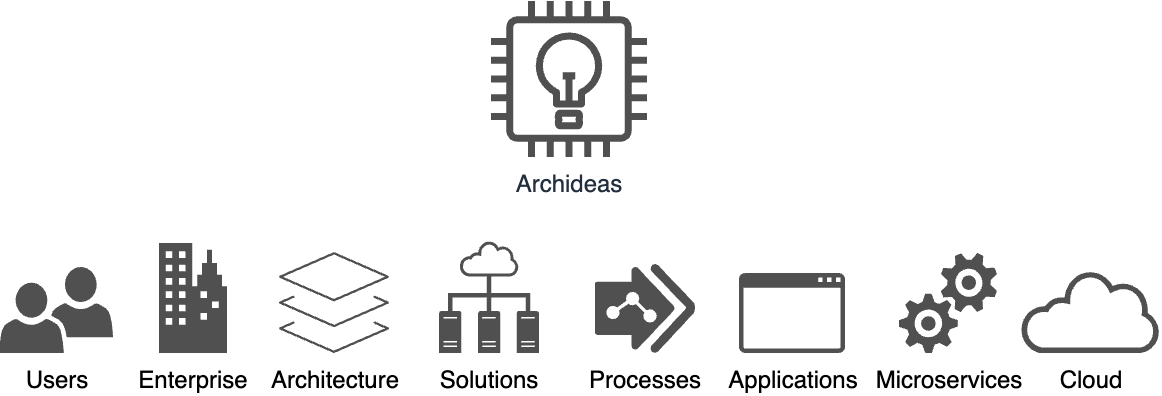

The diagram above was exported from draw.io. Its source (the exported page's mxGraphModel, read from the mxfile embedded in the PNG):
<mxGraphModel dx="752" dy="490" grid="1" gridSize="10" guides="1" tooltips="1" connect="1" arrows="1" fold="1" page="1" pageScale="1" pageWidth="850" pageHeight="1100" math="0" shadow="0">
  <root>
    <mxCell id="0" />
    <mxCell id="1" parent="0" />
    <mxCell id="u10mKfAN1RmDZNOg3zfY-3" value="Archideas" style="sketch=0;outlineConnect=0;fontColor=#232F3E;gradientColor=none;fillColor=#505050;strokeColor=none;dashed=0;verticalLabelPosition=bottom;verticalAlign=top;align=center;html=1;fontSize=12;fontStyle=0;aspect=fixed;pointerEvents=1;shape=mxgraph.aws4.lightbulb;" vertex="1" parent="1">
      <mxGeometry x="386" y="130" width="78" height="78" as="geometry" />
    </mxCell>
    <mxCell id="u10mKfAN1RmDZNOg3zfY-34" value="" style="group" vertex="1" connectable="0" parent="1">
      <mxGeometry x="140" y="250" width="581" height="56" as="geometry" />
    </mxCell>
    <mxCell id="u10mKfAN1RmDZNOg3zfY-5" value="Architecture" style="sketch=0;verticalLabelPosition=bottom;sketch=0;aspect=fixed;html=1;verticalAlign=top;strokeColor=none;fillColor=#505050;align=center;outlineConnect=0;pointerEvents=1;shape=mxgraph.citrix2.citrix_app_layering;container=0;" vertex="1" parent="u10mKfAN1RmDZNOg3zfY-34">
      <mxGeometry x="140" y="5.569999999999936" width="55" height="50.43" as="geometry" />
    </mxCell>
    <mxCell id="u10mKfAN1RmDZNOg3zfY-6" value="Users" style="sketch=0;pointerEvents=1;shadow=0;dashed=0;html=1;strokeColor=none;fillColor=#505050;labelPosition=center;verticalLabelPosition=bottom;verticalAlign=top;outlineConnect=0;align=center;shape=mxgraph.office.users.users_two;container=0;" vertex="1" parent="u10mKfAN1RmDZNOg3zfY-34">
      <mxGeometry y="13" width="57" height="43" as="geometry" />
    </mxCell>
    <mxCell id="u10mKfAN1RmDZNOg3zfY-11" value="Microservices" style="sketch=0;pointerEvents=1;shadow=0;dashed=0;html=1;strokeColor=none;labelPosition=center;verticalLabelPosition=bottom;verticalAlign=top;align=center;fillColor=#505050;shape=mxgraph.mscae.oms.services;container=0;" vertex="1" parent="u10mKfAN1RmDZNOg3zfY-34">
      <mxGeometry x="450" y="6" width="49" height="50" as="geometry" />
    </mxCell>
    <mxCell id="u10mKfAN1RmDZNOg3zfY-12" value="Cloud" style="sketch=0;pointerEvents=1;shadow=0;dashed=0;html=1;strokeColor=none;fillColor=#505050;labelPosition=center;verticalLabelPosition=bottom;outlineConnect=0;verticalAlign=top;align=center;shape=mxgraph.office.clouds.cloud;aspect=fixed;container=0;" vertex="1" parent="u10mKfAN1RmDZNOg3zfY-34">
      <mxGeometry x="511" y="15.039999999999964" width="70" height="40.96" as="geometry" />
    </mxCell>
    <mxCell id="u10mKfAN1RmDZNOg3zfY-18" value="Applications" style="sketch=0;pointerEvents=1;shadow=0;dashed=0;html=1;strokeColor=none;fillColor=#505050;labelPosition=center;verticalLabelPosition=bottom;verticalAlign=top;outlineConnect=0;align=center;shape=mxgraph.office.concepts.application_generic;container=0;" vertex="1" parent="u10mKfAN1RmDZNOg3zfY-34">
      <mxGeometry x="370" y="16" width="53" height="40" as="geometry" />
    </mxCell>
    <mxCell id="u10mKfAN1RmDZNOg3zfY-19" value="Processes" style="verticalLabelPosition=bottom;sketch=0;html=1;fillColor=#505050;strokeColor=none;verticalAlign=top;pointerEvents=1;align=center;shape=mxgraph.cisco_safe.business_icons.icon12;container=0;" vertex="1" parent="u10mKfAN1RmDZNOg3zfY-34">
      <mxGeometry x="298" y="11.5" width="50" height="44.5" as="geometry" />
    </mxCell>
    <mxCell id="u10mKfAN1RmDZNOg3zfY-20" value="Enterprise" style="sketch=0;pointerEvents=1;shadow=0;dashed=0;html=1;strokeColor=none;fillColor=#505050;labelPosition=center;verticalLabelPosition=bottom;verticalAlign=top;outlineConnect=0;align=center;shape=mxgraph.office.concepts.on_premises;container=0;" vertex="1" parent="u10mKfAN1RmDZNOg3zfY-34">
      <mxGeometry x="80" y="1" width="34" height="55" as="geometry" />
    </mxCell>
    <mxCell id="u10mKfAN1RmDZNOg3zfY-21" value="Solutions" style="sketch=0;pointerEvents=1;shadow=0;dashed=0;html=1;strokeColor=none;fillColor=#505050;labelPosition=center;verticalLabelPosition=bottom;verticalAlign=top;outlineConnect=0;align=center;shape=mxgraph.office.concepts.technical_diagram;container=0;" vertex="1" parent="u10mKfAN1RmDZNOg3zfY-34">
      <mxGeometry x="220" width="50" height="56" as="geometry" />
    </mxCell>
  </root>
</mxGraphModel>